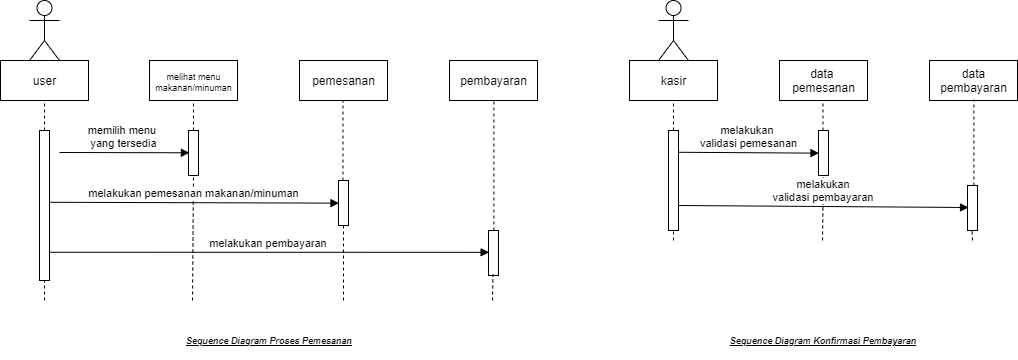

The diagram above was exported from draw.io. Its source (the exported page's mxGraphModel, read from the mxfile embedded in the PNG):
<mxGraphModel dx="2818" dy="1956" grid="1" gridSize="10" guides="1" tooltips="1" connect="1" arrows="1" fold="1" page="1" pageScale="1" pageWidth="850" pageHeight="1100" math="0" shadow="0">
  <root>
    <mxCell id="0" />
    <mxCell id="1" parent="0" />
    <mxCell id="2" value="&lt;i&gt;&lt;b&gt;&lt;u&gt;Sequence Diagram Proses Pemesanan&lt;/u&gt;&lt;/b&gt;&lt;/i&gt;" style="text;html=1;strokeColor=none;fillColor=none;align=center;verticalAlign=middle;whiteSpace=wrap;rounded=0;fontSize=9;shadow=1;" vertex="1" parent="1">
      <mxGeometry x="1059.5" y="805" width="200" height="30" as="geometry" />
    </mxCell>
    <mxCell id="3" value="" style="group" vertex="1" connectable="0" parent="1">
      <mxGeometry x="891" y="480" width="537" height="300" as="geometry" />
    </mxCell>
    <mxCell id="4" value="user" style="html=1;" vertex="1" parent="3">
      <mxGeometry y="60" width="88" height="40" as="geometry" />
    </mxCell>
    <mxCell id="5" value="memilih menu &lt;br&gt;yang tersedia" style="html=1;verticalAlign=bottom;endArrow=block;rounded=0;entryX=0.09;entryY=0.495;entryDx=0;entryDy=0;entryPerimeter=0;" edge="1" parent="3" target="16">
      <mxGeometry width="80" relative="1" as="geometry">
        <mxPoint x="59" y="152" as="sourcePoint" />
        <mxPoint x="238" y="152.21000000000004" as="targetPoint" />
      </mxGeometry>
    </mxCell>
    <mxCell id="6" value="" style="endArrow=none;dashed=1;html=1;rounded=0;entryX=0.5;entryY=1;entryDx=0;entryDy=0;startArrow=none;" edge="1" parent="3" source="8" target="4">
      <mxGeometry width="50" height="50" relative="1" as="geometry">
        <mxPoint x="49" y="380" as="sourcePoint" />
        <mxPoint x="169" y="220" as="targetPoint" />
      </mxGeometry>
    </mxCell>
    <mxCell id="7" value="" style="shape=umlActor;verticalLabelPosition=bottom;verticalAlign=top;html=1;outlineConnect=0;" vertex="1" parent="3">
      <mxGeometry x="29" width="30" height="60" as="geometry" />
    </mxCell>
    <mxCell id="8" value="" style="html=1;points=[];perimeter=orthogonalPerimeter;" vertex="1" parent="3">
      <mxGeometry x="39" y="130" width="10" height="150" as="geometry" />
    </mxCell>
    <mxCell id="9" value="" style="endArrow=none;dashed=1;html=1;rounded=0;entryX=0.5;entryY=1;entryDx=0;entryDy=0;" edge="1" parent="3" target="8">
      <mxGeometry width="50" height="50" relative="1" as="geometry">
        <mxPoint x="44" y="300" as="sourcePoint" />
        <mxPoint x="44" y="110" as="targetPoint" />
      </mxGeometry>
    </mxCell>
    <mxCell id="10" value="&lt;div&gt;&lt;span style=&quot;font-size: 9px&quot;&gt;melihat menu&lt;/span&gt;&lt;/div&gt;&lt;font style=&quot;font-size: 9px&quot;&gt;&lt;div&gt;&lt;span&gt;makanan/minuman&lt;/span&gt;&lt;/div&gt;&lt;/font&gt;" style="html=1;align=center;" vertex="1" parent="3">
      <mxGeometry x="149" y="60" width="88" height="40" as="geometry" />
    </mxCell>
    <mxCell id="11" value="pemesanan" style="html=1;" vertex="1" parent="3">
      <mxGeometry x="299" y="60" width="88" height="40" as="geometry" />
    </mxCell>
    <mxCell id="12" value="pembayaran" style="html=1;" vertex="1" parent="3">
      <mxGeometry x="449" y="60" width="88" height="40" as="geometry" />
    </mxCell>
    <mxCell id="13" value="" style="endArrow=none;dashed=1;html=1;rounded=0;entryX=0.5;entryY=1;entryDx=0;entryDy=0;startArrow=none;" edge="1" parent="3" source="16" target="10">
      <mxGeometry width="50" height="50" relative="1" as="geometry">
        <mxPoint x="193" y="500" as="sourcePoint" />
        <mxPoint x="259" y="150" as="targetPoint" />
      </mxGeometry>
    </mxCell>
    <mxCell id="14" value="" style="endArrow=none;dashed=1;html=1;rounded=0;entryX=0.494;entryY=1;entryDx=0;entryDy=0;entryPerimeter=0;startArrow=none;" edge="1" parent="3" source="18" target="11">
      <mxGeometry width="50" height="50" relative="1" as="geometry">
        <mxPoint x="342.5" y="510" as="sourcePoint" />
        <mxPoint x="342.5" y="110" as="targetPoint" />
      </mxGeometry>
    </mxCell>
    <mxCell id="15" value="" style="endArrow=none;dashed=1;html=1;rounded=0;entryX=0.448;entryY=0.975;entryDx=0;entryDy=0;entryPerimeter=0;startArrow=none;" edge="1" parent="3" source="20">
      <mxGeometry width="50" height="50" relative="1" as="geometry">
        <mxPoint x="494.03" y="530" as="sourcePoint" />
        <mxPoint x="493.424" y="99.00000000000023" as="targetPoint" />
      </mxGeometry>
    </mxCell>
    <mxCell id="16" value="" style="html=1;points=[];perimeter=orthogonalPerimeter;" vertex="1" parent="3">
      <mxGeometry x="188" y="130" width="10" height="45" as="geometry" />
    </mxCell>
    <mxCell id="17" value="" style="endArrow=none;dashed=1;html=1;rounded=0;entryX=0.5;entryY=1;entryDx=0;entryDy=0;" edge="1" parent="3" target="16">
      <mxGeometry width="50" height="50" relative="1" as="geometry">
        <mxPoint x="192" y="300" as="sourcePoint" />
        <mxPoint x="193" y="100" as="targetPoint" />
      </mxGeometry>
    </mxCell>
    <mxCell id="18" value="" style="html=1;points=[];perimeter=orthogonalPerimeter;" vertex="1" parent="3">
      <mxGeometry x="338" y="180" width="10" height="45" as="geometry" />
    </mxCell>
    <mxCell id="19" value="" style="endArrow=none;dashed=1;html=1;rounded=0;entryX=0.494;entryY=1;entryDx=0;entryDy=0;entryPerimeter=0;" edge="1" parent="3" target="18">
      <mxGeometry width="50" height="50" relative="1" as="geometry">
        <mxPoint x="343" y="300" as="sourcePoint" />
        <mxPoint x="342.4720000000002" y="100" as="targetPoint" />
      </mxGeometry>
    </mxCell>
    <mxCell id="20" value="" style="html=1;points=[];perimeter=orthogonalPerimeter;" vertex="1" parent="3">
      <mxGeometry x="488" y="230" width="10" height="45" as="geometry" />
    </mxCell>
    <mxCell id="21" value="" style="endArrow=none;dashed=1;html=1;rounded=0;entryX=0.448;entryY=0.975;entryDx=0;entryDy=0;entryPerimeter=0;" edge="1" parent="3" target="20">
      <mxGeometry width="50" height="50" relative="1" as="geometry">
        <mxPoint x="492" y="300" as="sourcePoint" />
        <mxPoint x="493.424" y="99" as="targetPoint" />
      </mxGeometry>
    </mxCell>
    <mxCell id="22" value="melakukan pemesanan makanan/minuman" style="html=1;verticalAlign=bottom;endArrow=block;rounded=0;exitX=1;exitY=0.483;exitDx=0;exitDy=0;exitPerimeter=0;entryX=0.047;entryY=0.503;entryDx=0;entryDy=0;entryPerimeter=0;" edge="1" parent="3" target="18">
      <mxGeometry width="80" relative="1" as="geometry">
        <mxPoint x="49" y="201.76999999999998" as="sourcePoint" />
        <mxPoint x="419" y="202" as="targetPoint" />
      </mxGeometry>
    </mxCell>
    <mxCell id="23" value="melakukan pembayaran&amp;nbsp;" style="html=1;verticalAlign=bottom;endArrow=block;rounded=0;entryX=0.06;entryY=0.485;entryDx=0;entryDy=0;entryPerimeter=0;exitX=1;exitY=0.825;exitDx=0;exitDy=0;exitPerimeter=0;" edge="1" parent="3" target="20">
      <mxGeometry width="80" relative="1" as="geometry">
        <mxPoint x="49" y="251.75" as="sourcePoint" />
        <mxPoint x="593.4699999999998" y="252.77499999999975" as="targetPoint" />
      </mxGeometry>
    </mxCell>
    <mxCell id="24" value="" style="group" vertex="1" connectable="0" parent="1">
      <mxGeometry x="1520" y="480" width="388" height="240" as="geometry" />
    </mxCell>
    <mxCell id="25" value="kasir" style="html=1;" vertex="1" parent="24">
      <mxGeometry y="60" width="88" height="40" as="geometry" />
    </mxCell>
    <mxCell id="26" value="" style="endArrow=none;dashed=1;html=1;rounded=0;entryX=0.5;entryY=1;entryDx=0;entryDy=0;startArrow=none;" edge="1" parent="24" source="28" target="25">
      <mxGeometry width="50" height="50" relative="1" as="geometry">
        <mxPoint x="49" y="380" as="sourcePoint" />
        <mxPoint x="169" y="220" as="targetPoint" />
      </mxGeometry>
    </mxCell>
    <mxCell id="27" value="" style="shape=umlActor;verticalLabelPosition=bottom;verticalAlign=top;html=1;outlineConnect=0;" vertex="1" parent="24">
      <mxGeometry x="29" width="30" height="60" as="geometry" />
    </mxCell>
    <mxCell id="28" value="" style="html=1;points=[];perimeter=orthogonalPerimeter;" vertex="1" parent="24">
      <mxGeometry x="39" y="130" width="10" height="100" as="geometry" />
    </mxCell>
    <mxCell id="29" value="" style="endArrow=none;dashed=1;html=1;rounded=0;entryX=0.5;entryY=1;entryDx=0;entryDy=0;" edge="1" parent="24" target="28">
      <mxGeometry width="50" height="50" relative="1" as="geometry">
        <mxPoint x="44" y="240" as="sourcePoint" />
        <mxPoint x="44" y="110" as="targetPoint" />
      </mxGeometry>
    </mxCell>
    <mxCell id="30" value="data &lt;br&gt;pemesanan" style="html=1;" vertex="1" parent="24">
      <mxGeometry x="150" y="60" width="88" height="40" as="geometry" />
    </mxCell>
    <mxCell id="31" value="data&lt;br&gt;pembayaran" style="html=1;" vertex="1" parent="24">
      <mxGeometry x="300" y="60" width="88" height="40" as="geometry" />
    </mxCell>
    <mxCell id="32" value="" style="endArrow=none;dashed=1;html=1;rounded=0;entryX=0.494;entryY=1;entryDx=0;entryDy=0;entryPerimeter=0;startArrow=none;" edge="1" parent="24" source="34" target="30">
      <mxGeometry width="50" height="50" relative="1" as="geometry">
        <mxPoint x="193.5" y="510" as="sourcePoint" />
        <mxPoint x="193.5" y="110" as="targetPoint" />
      </mxGeometry>
    </mxCell>
    <mxCell id="33" value="" style="endArrow=none;dashed=1;html=1;rounded=0;entryX=0.448;entryY=0.975;entryDx=0;entryDy=0;entryPerimeter=0;startArrow=none;" edge="1" parent="24" source="36">
      <mxGeometry width="50" height="50" relative="1" as="geometry">
        <mxPoint x="345.03" y="530" as="sourcePoint" />
        <mxPoint x="344.424" y="99" as="targetPoint" />
      </mxGeometry>
    </mxCell>
    <mxCell id="34" value="" style="html=1;points=[];perimeter=orthogonalPerimeter;" vertex="1" parent="24">
      <mxGeometry x="189" y="130" width="10" height="45" as="geometry" />
    </mxCell>
    <mxCell id="35" value="" style="endArrow=none;dashed=1;html=1;rounded=0;entryX=0.494;entryY=1;entryDx=0;entryDy=0;entryPerimeter=0;" edge="1" parent="24" target="34">
      <mxGeometry width="50" height="50" relative="1" as="geometry">
        <mxPoint x="193" y="240" as="sourcePoint" />
        <mxPoint x="193.4720000000002" y="100" as="targetPoint" />
      </mxGeometry>
    </mxCell>
    <mxCell id="36" value="" style="html=1;points=[];perimeter=orthogonalPerimeter;" vertex="1" parent="24">
      <mxGeometry x="338" y="185" width="10" height="45" as="geometry" />
    </mxCell>
    <mxCell id="37" value="" style="endArrow=none;dashed=1;html=1;rounded=0;entryX=0.448;entryY=0.975;entryDx=0;entryDy=0;entryPerimeter=0;" edge="1" parent="24" target="36">
      <mxGeometry width="50" height="50" relative="1" as="geometry">
        <mxPoint x="343" y="240" as="sourcePoint" />
        <mxPoint x="344.424" y="99" as="targetPoint" />
      </mxGeometry>
    </mxCell>
    <mxCell id="38" value="melakukan &lt;br&gt;validasi pemesanan" style="html=1;verticalAlign=bottom;endArrow=block;rounded=0;exitX=1;exitY=0.483;exitDx=0;exitDy=0;exitPerimeter=0;entryX=0.047;entryY=0.503;entryDx=0;entryDy=0;entryPerimeter=0;" edge="1" parent="24" target="34">
      <mxGeometry width="80" relative="1" as="geometry">
        <mxPoint x="48.999999999999545" y="151.76999999999998" as="sourcePoint" />
        <mxPoint x="419" y="152" as="targetPoint" />
      </mxGeometry>
    </mxCell>
    <mxCell id="39" value="melakukan &lt;br&gt;validasi pembayaran&amp;nbsp;" style="html=1;verticalAlign=bottom;endArrow=block;rounded=0;entryX=0.1;entryY=0.489;entryDx=0;entryDy=0;entryPerimeter=0;" edge="1" parent="24" target="36">
      <mxGeometry width="80" relative="1" as="geometry">
        <mxPoint x="49" y="205" as="sourcePoint" />
        <mxPoint x="319" y="207" as="targetPoint" />
        <Array as="points" />
      </mxGeometry>
    </mxCell>
    <mxCell id="40" value="&lt;i&gt;&lt;b&gt;&lt;u&gt;Sequence Diagram Konfirmasi Pembayaran&lt;/u&gt;&lt;/b&gt;&lt;/i&gt;" style="text;html=1;strokeColor=none;fillColor=none;align=center;verticalAlign=middle;whiteSpace=wrap;rounded=0;fontSize=9;shadow=1;" vertex="1" parent="1">
      <mxGeometry x="1614" y="805" width="200" height="30" as="geometry" />
    </mxCell>
  </root>
</mxGraphModel>